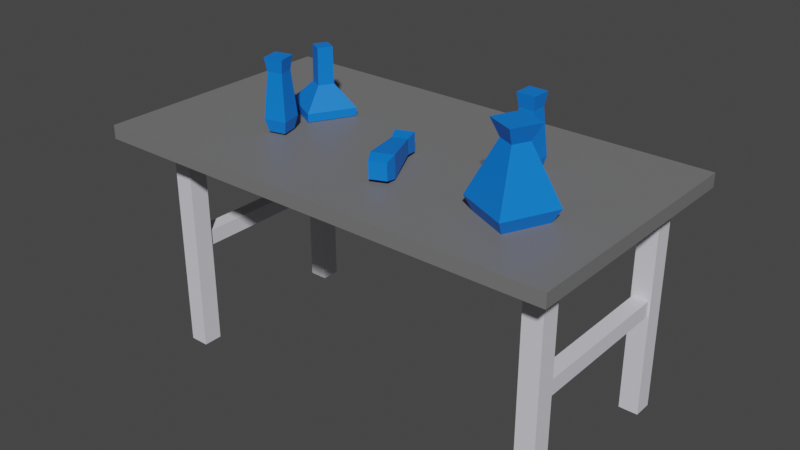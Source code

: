 # Source: Table.blend  (saved by Blender 2.93.21; exported with 4.5.12 LTS)
import bpy
from mathutils import Matrix  # noqa: F401  (used for matrix-valued properties, if any)

bpy.ops.wm.read_factory_settings(use_empty=True)
scene = bpy.context.scene
scene.name = 'Scene'

# ---- collections
col_collection = bpy.data.collections.new('Collection'); scene.collection.children.link(col_collection)

# ---- materials (node trees are filled in below, after node groups)
mat_tankwhite = bpy.data.materials.new('tankwhite')
mat_tankwhite.use_transparent_shadow = False
mat_tankgrey = bpy.data.materials.new('tankgrey')
mat_tankgrey.use_transparent_shadow = False
mat_material_004 = bpy.data.materials.new('Material.004')
mat_material_004.use_transparent_shadow = False
mat_material_002 = bpy.data.materials.new('Material.002')
mat_material_002.use_transparent_shadow = False
mat_material_003 = bpy.data.materials.new('Material.003')
mat_material_003.use_transparent_shadow = False
mat_material_005 = bpy.data.materials.new('Material.005')
mat_material_005.use_transparent_shadow = False
mat_material_006 = bpy.data.materials.new('Material.006')
mat_material_006.use_transparent_shadow = False

# ---- material node trees
mat_tankwhite.use_nodes = True; mat_tankwhite.node_tree.nodes.clear()
_N = mat_tankwhite.node_tree.nodes; _L = mat_tankwhite.node_tree.links
n0 = _N.new('ShaderNodeBsdfPrincipled'); n0.name = 'Principled BSDF'; n0.location = (10, 300)
n0.distribution = 'GGX'
n0.subsurface_method = 'BURLEY'
n0.inputs[0].default_value = (0.7398, 0.7258, 0.8, 1.0)
n0.inputs[3].default_value = 1.45
n0.inputs[27].default_value = (0.0, 0.0, 0.0, 1.0)
n0.inputs[28].default_value = 1.0
n1 = _N.new('ShaderNodeOutputMaterial'); n1.name = 'Material Output'; n1.location = (300, 300)
_L.new(n0.outputs[0], n1.inputs[0])
n1.is_active_output = True
mat_tankgrey.use_nodes = True; mat_tankgrey.node_tree.nodes.clear()
_N = mat_tankgrey.node_tree.nodes; _L = mat_tankgrey.node_tree.links
n0 = _N.new('ShaderNodeBsdfPrincipled'); n0.name = 'Principled BSDF'; n0.location = (10, 300)
n0.distribution = 'GGX'
n0.subsurface_method = 'BURLEY'
n0.inputs[0].default_value = (0.1789, 0.1789, 0.1789, 1.0)
n0.inputs[3].default_value = 1.45
n0.inputs[27].default_value = (0.0, 0.0, 0.0, 1.0)
n0.inputs[28].default_value = 1.0
n1 = _N.new('ShaderNodeOutputMaterial'); n1.name = 'Material Output'; n1.location = (300, 300)
_L.new(n0.outputs[0], n1.inputs[0])
n1.is_active_output = True
mat_material_004.use_nodes = True; mat_material_004.node_tree.nodes.clear()
_N = mat_material_004.node_tree.nodes; _L = mat_material_004.node_tree.links
n0 = _N.new('ShaderNodeBsdfPrincipled'); n0.name = 'Principled BSDF'; n0.location = (10, 300)
n0.distribution = 'GGX'
n0.subsurface_method = 'BURLEY'
n0.inputs[0].default_value = (0.0, 0.1868, 0.8, 1.0)
n0.inputs[3].default_value = 1.45
n0.inputs[27].default_value = (0.0, 0.0, 0.0, 1.0)
n0.inputs[28].default_value = 1.0
n1 = _N.new('ShaderNodeOutputMaterial'); n1.name = 'Material Output'; n1.location = (300, 300)
_L.new(n0.outputs[0], n1.inputs[0])
n1.is_active_output = True
mat_material_002.use_nodes = True; mat_material_002.node_tree.nodes.clear()
_N = mat_material_002.node_tree.nodes; _L = mat_material_002.node_tree.links
n0 = _N.new('ShaderNodeBsdfPrincipled'); n0.name = 'Principled BSDF'; n0.location = (10, 300)
n0.distribution = 'GGX'
n0.subsurface_method = 'BURLEY'
n0.inputs[0].default_value = (0.0, 0.1868, 0.8, 1.0)
n0.inputs[3].default_value = 1.45
n0.inputs[27].default_value = (0.0, 0.0, 0.0, 1.0)
n0.inputs[28].default_value = 1.0
n1 = _N.new('ShaderNodeOutputMaterial'); n1.name = 'Material Output'; n1.location = (300, 300)
_L.new(n0.outputs[0], n1.inputs[0])
n1.is_active_output = True
mat_material_003.use_nodes = True; mat_material_003.node_tree.nodes.clear()
_N = mat_material_003.node_tree.nodes; _L = mat_material_003.node_tree.links
n0 = _N.new('ShaderNodeBsdfPrincipled'); n0.name = 'Principled BSDF'; n0.location = (10, 300)
n0.distribution = 'GGX'
n0.subsurface_method = 'BURLEY'
n0.inputs[0].default_value = (0.0, 0.1868, 0.8, 1.0)
n0.inputs[3].default_value = 1.45
n0.inputs[27].default_value = (0.0, 0.0, 0.0, 1.0)
n0.inputs[28].default_value = 1.0
n1 = _N.new('ShaderNodeOutputMaterial'); n1.name = 'Material Output'; n1.location = (300, 300)
_L.new(n0.outputs[0], n1.inputs[0])
n1.is_active_output = True
mat_material_005.use_nodes = True; mat_material_005.node_tree.nodes.clear()
_N = mat_material_005.node_tree.nodes; _L = mat_material_005.node_tree.links
n0 = _N.new('ShaderNodeBsdfPrincipled'); n0.name = 'Principled BSDF'; n0.location = (10, 300)
n0.distribution = 'GGX'
n0.subsurface_method = 'BURLEY'
n0.inputs[0].default_value = (0.0, 0.1868, 0.8, 1.0)
n0.inputs[3].default_value = 1.45
n0.inputs[27].default_value = (0.0, 0.0, 0.0, 1.0)
n0.inputs[28].default_value = 1.0
n1 = _N.new('ShaderNodeOutputMaterial'); n1.name = 'Material Output'; n1.location = (300, 300)
_L.new(n0.outputs[0], n1.inputs[0])
n1.is_active_output = True
mat_material_006.use_nodes = True; mat_material_006.node_tree.nodes.clear()
_N = mat_material_006.node_tree.nodes; _L = mat_material_006.node_tree.links
n0 = _N.new('ShaderNodeBsdfPrincipled'); n0.name = 'Principled BSDF'; n0.location = (10, 300)
n0.distribution = 'GGX'
n0.subsurface_method = 'BURLEY'
n0.inputs[0].default_value = (0.0, 0.1868, 0.8, 1.0)
n0.inputs[3].default_value = 1.45
n0.inputs[27].default_value = (0.0, 0.0, 0.0, 1.0)
n0.inputs[28].default_value = 1.0
n1 = _N.new('ShaderNodeOutputMaterial'); n1.name = 'Material Output'; n1.location = (300, 300)
_L.new(n0.outputs[0], n1.inputs[0])
n1.is_active_output = True

# ---- world
world_world = bpy.data.worlds.new('World'); scene.world = world_world
world_world.use_nodes = True; world_world.node_tree.nodes.clear()
_N = world_world.node_tree.nodes; _L = world_world.node_tree.links
n0 = _N.new('ShaderNodeOutputWorld'); n0.name = 'World Output'; n0.location = (300, 300)
n1 = _N.new('ShaderNodeBackground'); n1.name = 'Background'; n1.location = (10, 300)
n1.inputs[0].default_value = (0.05088, 0.05088, 0.05088, 1.0)
_L.new(n1.outputs[0], n0.inputs[0])
n0.is_active_output = True
world_world.color = (0.05088, 0.05088, 0.05088)
world_world.use_sun_shadow = False
world_world.sun_shadow_jitter_overblur = 0.0

# ---- meshes
me_cube_037 = bpy.data.meshes.new('Cube.037')
me_cube_037.from_pydata([(-1.161, -15.39, -2.03), (-1.161, -15.39, -0.02957), (-1.161, -13.39, -2.03), (-1.161, -13.39, -0.02957), (0.8394, -15.39, -2.03), (0.8394, -15.39, -0.02957), (0.8394, -13.39, -2.03), (0.8394, -13.39, -0.02957), (-56.8, -28.06, -2.485), (-56.8, -29.81, -2.485), (-56.8, -28.11, 0.3426), (-56.8, -29.86, 0.3424), (3.899, -28.06, -2.485), (3.899, -29.81, -2.485), (3.899, -28.11, 0.3426), (3.899, -29.86, 0.3424), (-1.4, 0.0008898, -0.1739), (-1.4, -28.8, -0.1777), (-1.4, -0.00286, 0.03922), (-1.4, -28.81, 0.03547), (1.078, 0.0008898, -0.1739), (1.078, -28.8, -0.1777), (1.078, -0.00286, 0.03922), (1.078, -28.81, 0.03547), (-1.4, 0.03477, -2.099), (-1.4, -28.77, -2.103), (-1.4, 0.03102, -1.886), (-1.4, -28.77, -1.89), (1.078, 0.03477, -2.099), (1.078, -28.77, -2.103), (1.078, 0.03102, -1.886), (1.078, -28.77, -1.89), (-51.59, 0.0008898, -0.1739), (-51.59, -28.8, -0.1777), (-51.59, -0.00286, 0.03922), (-51.59, -28.81, 0.03547), (-49.11, 0.0008898, -0.1739), (-49.11, -28.8, -0.1777), (-49.11, -0.00286, 0.03922), (-49.11, -28.81, 0.03547), (-51.59, 0.03477, -2.099), (-51.59, -28.77, -2.103), (-51.59, 0.03102, -1.886), (-51.59, -28.77, -1.89), (-49.11, 0.03477, -2.099), (-49.11, -28.77, -2.103), (-49.11, 0.03102, -1.886), (-49.11, -28.77, -1.89), (-51.42, -15.39, -2.03), (-51.42, -15.39, -0.02957), (-51.42, -13.39, -2.03), (-51.42, -13.39, -0.02957), (-49.42, -15.39, -2.03), (-49.42, -15.39, -0.02957), (-49.42, -13.39, -2.03), (-49.42, -13.39, -0.02957)], [], [(0, 1, 3, 2), (2, 3, 7, 6), (6, 7, 5, 4), (4, 5, 1, 0), (2, 6, 4, 0), (7, 3, 1, 5), (8, 9, 11, 10), (10, 11, 15, 14), (14, 15, 13, 12), (12, 13, 9, 8), (10, 14, 12, 8), (15, 11, 9, 13), (16, 17, 19, 18), (18, 19, 23, 22), (22, 23, 21, 20), (20, 21, 17, 16), (18, 22, 20, 16), (23, 19, 17, 21), (24, 25, 27, 26), (26, 27, 31, 30), (30, 31, 29, 28), (28, 29, 25, 24), (26, 30, 28, 24), (31, 27, 25, 29), (32, 33, 35, 34), (34, 35, 39, 38), (38, 39, 37, 36), (36, 37, 33, 32), (34, 38, 36, 32), (39, 35, 33, 37), (40, 41, 43, 42), (42, 43, 47, 46), (46, 47, 45, 44), (44, 45, 41, 40), (42, 46, 44, 40), (47, 43, 41, 45), (48, 49, 51, 50), (50, 51, 55, 54), (54, 55, 53, 52), (52, 53, 49, 48), (50, 54, 52, 48), (55, 51, 49, 53)])
me_cube_037.polygons.foreach_set('material_index', [0, 0, 0, 0, 0, 0, 1, 1, 1, 1, 1, 1, 0, 0, 0, 0, 0, 0, 0, 0, 0, 0, 0, 0, 0, 0, 0, 0, 0, 0, 0, 0, 0, 0, 0, 0, 0, 0, 0, 0, 0, 0])
_uv = me_cube_037.uv_layers.new(name='UVMap')
_uv.uv.foreach_set('vector', [0.375, 0.0, 0.625, 0.0, 0.625, 0.25, 0.375, 0.25, 0.375, 0.25, 0.625, 0.25, 0.625, 0.5, 0.375, 0.5, 0.375, 0.5, 0.625, 0.5, 0.625, 0.75, 0.375, 0.75, 0.375, 0.75, 0.625, 0.75, 0.625, 1.0, 0.375, 1.0, 0.125, 0.5, 0.375, 0.5, 0.375, 0.75, 0.125, 0.75, 0.625, 0.5, 0.875, 0.5, 0.875, 0.75, 0.625, 0.75, 0.375, 0.0, 0.625, 0.0, 0.625, 0.25, 0.375, 0.25, 0.375, 0.25, 0.625, 0.25, 0.625, 0.5, 0.375, 0.5, 0.375, 0.5, 0.625, 0.5, 0.625, 0.75, 0.375, 0.75, 0.375, 0.75, 0.625, 0.75, 0.625, 1.0, 0.375, 1.0, 0.125, 0.5, 0.375, 0.5, 0.375, 0.75, 0.125, 0.75, 0.625, 0.5, 0.875, 0.5, 0.875, 0.75, 0.625, 0.75, 0.375, 0.0, 0.625, 0.0, 0.625, 0.25, 0.375, 0.25, 0.375, 0.25, 0.625, 0.25, 0.625, 0.5, 0.375, 0.5, 0.375, 0.5, 0.625, 0.5, 0.625, 0.75, 0.375, 0.75, 0.375, 0.75, 0.625, 0.75, 0.625, 1.0, 0.375, 1.0, 0.125, 0.5, 0.375, 0.5, 0.375, 0.75, 0.125, 0.75, 0.625, 0.5, 0.875, 0.5, 0.875, 0.75, 0.625, 0.75, 0.375, 0.0, 0.625, 0.0, 0.625, 0.25, 0.375, 0.25, 0.375, 0.25, 0.625, 0.25, 0.625, 0.5, 0.375, 0.5, 0.375, 0.5, 0.625, 0.5, 0.625, 0.75, 0.375, 0.75, 0.375, 0.75, 0.625, 0.75, 0.625, 1.0, 0.375, 1.0, 0.125, 0.5, 0.375, 0.5, 0.375, 0.75, 0.125, 0.75, 0.625, 0.5, 0.875, 0.5, 0.875, 0.75, 0.625, 0.75, 0.375, 0.0, 0.625, 0.0, 0.625, 0.25, 0.375, 0.25, 0.375, 0.25, 0.625, 0.25, 0.625, 0.5, 0.375, 0.5, 0.375, 0.5, 0.625, 0.5, 0.625, 0.75, 0.375, 0.75, 0.375, 0.75, 0.625, 0.75, 0.625, 1.0, 0.375, 1.0, 0.125, 0.5, 0.375, 0.5, 0.375, 0.75, 0.125, 0.75, 0.625, 0.5, 0.875, 0.5, 0.875, 0.75, 0.625, 0.75, 0.375, 0.0, 0.625, 0.0, 0.625, 0.25, 0.375, 0.25, 0.375, 0.25, 0.625, 0.25, 0.625, 0.5, 0.375, 0.5, 0.375, 0.5, 0.625, 0.5, 0.625, 0.75, 0.375, 0.75, 0.375, 0.75, 0.625, 0.75, 0.625, 1.0, 0.375, 1.0, 0.125, 0.5, 0.375, 0.5, 0.375, 0.75, 0.125, 0.75, 0.625, 0.5, 0.875, 0.5, 0.875, 0.75, 0.625, 0.75, 0.375, 0.0, 0.625, 0.0, 0.625, 0.25, 0.375, 0.25, 0.375, 0.25, 0.625, 0.25, 0.625, 0.5, 0.375, 0.5, 0.375, 0.5, 0.625, 0.5, 0.625, 0.75, 0.375, 0.75, 0.375, 0.75, 0.625, 0.75, 0.625, 1.0, 0.375, 1.0, 0.125, 0.5, 0.375, 0.5, 0.375, 0.75, 0.125, 0.75, 0.625, 0.5, 0.875, 0.5, 0.875, 0.75, 0.625, 0.75])
me_cube_037.materials.append(mat_tankwhite)
me_cube_037.materials.append(mat_tankgrey)
me_cube_037.use_remesh_fix_poles = True
me_cube_037.use_remesh_preserve_attributes = False
me_cube_037.update()
me_cube_018 = bpy.data.meshes.new('Cube.018')
me_cube_018.from_pydata([(-1.007, -1.007, -0.534), (-1.007, 1.007, -0.534), (1.007, -1.007, -0.534), (1.007, 1.007, -0.534), (-0.3114, -0.3114, 1.336), (-0.3114, 0.3114, 1.336), (0.3114, 0.3114, 1.336), (0.3114, -0.3114, 1.336), (-0.5314, -0.5314, 1.901), (-0.5314, 0.5314, 1.901), (0.5314, 0.5314, 1.901), (0.5314, -0.5314, 1.901), (-0.7867, 0.7867, -1.048), (-0.7867, -0.7867, -1.048), (0.7867, 0.7867, -1.048), (0.7867, -0.7867, -1.048)], [], [(3, 1, 5, 6), (7, 4, 0, 2), (1, 3, 14, 12), (4, 7, 11, 8), (7, 2, 3, 6), (1, 0, 4, 5), (10, 9, 8, 11), (6, 5, 9, 10), (7, 6, 10, 11), (5, 4, 8, 9), (12, 14, 15, 13), (0, 1, 12, 13), (3, 2, 15, 14), (2, 0, 13, 15)])
_uv = me_cube_018.uv_layers.new(name='UVMap')
_uv.uv.foreach_set('vector', [0.375, 0.5, 0.375, 0.25, 0.625, 0.25, 0.625, 0.5, 0.625, 0.75, 0.625, 1.0, 0.375, 1.0, 0.375, 0.75, 0.375, 0.25, 0.375, 0.5, 0.375, 0.5, 0.375, 0.25, 0.625, 1.0, 0.625, 0.75, 0.625, 0.75, 0.625, 1.0, 0.625, 0.75, 0.375, 0.75, 0.375, 0.5, 0.625, 0.5, 0.375, 0.25, 0.375, 1.0, 0.625, 0.0, 0.625, 0.25, 0.625, 0.5, 0.875, 0.5, 0.875, 0.75, 0.625, 0.75, 0.625, 0.5, 0.625, 0.25, 0.625, 0.25, 0.625, 0.5, 0.625, 0.75, 0.625, 0.5, 0.625, 0.5, 0.625, 0.75, 0.625, 0.25, 0.625, 0.0, 0.625, 0.0, 0.625, 0.25, 0.125, 0.5, 0.375, 0.5, 0.375, 0.75, 0.125, 0.75, 0.375, 0.0, 0.375, 0.25, 0.375, 0.25, 0.375, 0.0, 0.375, 0.5, 0.375, 0.75, 0.375, 0.75, 0.375, 0.5, 0.375, 0.75, 0.375, 1.0, 0.375, 1.0, 0.375, 0.75])
me_cube_018.materials.append(mat_material_004)
me_cube_018.use_remesh_fix_poles = True
me_cube_018.use_remesh_preserve_attributes = False
me_cube_018.update()
me_cube_028 = bpy.data.meshes.new('Cube.028')
me_cube_028.from_pydata([(-0.3916, -0.3916, -0.3938), (-0.3916, 0.3916, -0.3938), (0.3916, -0.3916, -0.3938), (0.3916, 0.3916, -0.3938), (-0.2653, -0.2653, 1.2), (-0.2653, 0.2653, 1.2), (0.2653, 0.2653, 1.2), (0.2653, -0.2653, 1.2), (-0.3318, -0.3318, 1.681), (-0.3318, 0.3318, 1.681), (0.3318, 0.3318, 1.681), (0.3318, -0.3318, 1.681), (-0.2971, 0.2971, -0.8319), (-0.2971, -0.2971, -0.8319), (0.2971, 0.2971, -0.8319), (0.2971, -0.2971, -0.8319)], [], [(3, 1, 5, 6), (7, 4, 0, 2), (1, 3, 14, 12), (4, 7, 11, 8), (7, 2, 3, 6), (1, 0, 4, 5), (10, 9, 8, 11), (6, 5, 9, 10), (7, 6, 10, 11), (5, 4, 8, 9), (12, 14, 15, 13), (0, 1, 12, 13), (3, 2, 15, 14), (2, 0, 13, 15)])
_uv = me_cube_028.uv_layers.new(name='UVMap')
_uv.uv.foreach_set('vector', [0.375, 0.5, 0.375, 0.25, 0.625, 0.25, 0.625, 0.5, 0.625, 0.75, 0.625, 1.0, 0.375, 1.0, 0.375, 0.75, 0.375, 0.25, 0.375, 0.5, 0.375, 0.5, 0.375, 0.25, 0.625, 1.0, 0.625, 0.75, 0.625, 0.75, 0.625, 1.0, 0.625, 0.75, 0.375, 0.75, 0.375, 0.5, 0.625, 0.5, 0.375, 0.25, 0.375, 1.0, 0.625, 0.0, 0.625, 0.25, 0.625, 0.5, 0.875, 0.5, 0.875, 0.75, 0.625, 0.75, 0.625, 0.5, 0.625, 0.25, 0.625, 0.25, 0.625, 0.5, 0.625, 0.75, 0.625, 0.5, 0.625, 0.5, 0.625, 0.75, 0.625, 0.25, 0.625, 0.0, 0.625, 0.0, 0.625, 0.25, 0.125, 0.5, 0.375, 0.5, 0.375, 0.75, 0.125, 0.75, 0.375, 0.0, 0.375, 0.25, 0.375, 0.25, 0.375, 0.0, 0.375, 0.5, 0.375, 0.75, 0.375, 0.75, 0.375, 0.5, 0.375, 0.75, 0.375, 1.0, 0.375, 1.0, 0.375, 0.75])
me_cube_028.materials.append(mat_material_002)
me_cube_028.use_remesh_fix_poles = True
me_cube_028.use_remesh_preserve_attributes = False
me_cube_028.update()
me_cube_029 = bpy.data.meshes.new('Cube.029')
me_cube_029.from_pydata([(-0.3916, -0.3916, -0.3938), (-0.3916, 0.3916, -0.3938), (0.3916, -0.3916, -0.3938), (0.3916, 0.3916, -0.3938), (-0.2653, -0.2653, 1.2), (-0.2653, 0.2653, 1.2), (0.2653, 0.2653, 1.2), (0.2653, -0.2653, 1.2), (-0.3318, -0.3318, 1.681), (-0.3318, 0.3318, 1.681), (0.3318, 0.3318, 1.681), (0.3318, -0.3318, 1.681), (-0.2971, 0.2971, -0.8319), (-0.2971, -0.2971, -0.8319), (0.2971, 0.2971, -0.8319), (0.2971, -0.2971, -0.8319)], [], [(3, 1, 5, 6), (7, 4, 0, 2), (1, 3, 14, 12), (4, 7, 11, 8), (7, 2, 3, 6), (1, 0, 4, 5), (10, 9, 8, 11), (6, 5, 9, 10), (7, 6, 10, 11), (5, 4, 8, 9), (12, 14, 15, 13), (0, 1, 12, 13), (3, 2, 15, 14), (2, 0, 13, 15)])
_uv = me_cube_029.uv_layers.new(name='UVMap')
_uv.uv.foreach_set('vector', [0.375, 0.5, 0.375, 0.25, 0.625, 0.25, 0.625, 0.5, 0.625, 0.75, 0.625, 1.0, 0.375, 1.0, 0.375, 0.75, 0.375, 0.25, 0.375, 0.5, 0.375, 0.5, 0.375, 0.25, 0.625, 1.0, 0.625, 0.75, 0.625, 0.75, 0.625, 1.0, 0.625, 0.75, 0.375, 0.75, 0.375, 0.5, 0.625, 0.5, 0.375, 0.25, 0.375, 1.0, 0.625, 0.0, 0.625, 0.25, 0.625, 0.5, 0.875, 0.5, 0.875, 0.75, 0.625, 0.75, 0.625, 0.5, 0.625, 0.25, 0.625, 0.25, 0.625, 0.5, 0.625, 0.75, 0.625, 0.5, 0.625, 0.5, 0.625, 0.75, 0.625, 0.25, 0.625, 0.0, 0.625, 0.0, 0.625, 0.25, 0.125, 0.5, 0.375, 0.5, 0.375, 0.75, 0.125, 0.75, 0.375, 0.0, 0.375, 0.25, 0.375, 0.25, 0.375, 0.0, 0.375, 0.5, 0.375, 0.75, 0.375, 0.75, 0.375, 0.5, 0.375, 0.75, 0.375, 1.0, 0.375, 1.0, 0.375, 0.75])
me_cube_029.materials.append(mat_material_003)
me_cube_029.use_remesh_fix_poles = True
me_cube_029.use_remesh_preserve_attributes = False
me_cube_029.update()
me_cube_031 = bpy.data.meshes.new('Cube.031')
me_cube_031.from_pydata([(-0.3916, -0.3916, -0.3938), (-0.3916, 0.3916, -0.3938), (0.3916, -0.3916, -0.3938), (0.3916, 0.3916, -0.3938), (-0.2653, -0.2653, 1.2), (-0.2653, 0.2653, 1.2), (0.2653, 0.2653, 1.2), (0.2653, -0.2653, 1.2), (-0.3318, -0.3318, 1.681), (-0.3318, 0.3318, 1.681), (0.3318, 0.3318, 1.681), (0.3318, -0.3318, 1.681), (-0.2971, 0.2971, -0.8319), (-0.2971, -0.2971, -0.8319), (0.2971, 0.2971, -0.8319), (0.2971, -0.2971, -0.8319)], [], [(3, 1, 5, 6), (7, 4, 0, 2), (1, 3, 14, 12), (4, 7, 11, 8), (7, 2, 3, 6), (1, 0, 4, 5), (10, 9, 8, 11), (6, 5, 9, 10), (7, 6, 10, 11), (5, 4, 8, 9), (12, 14, 15, 13), (0, 1, 12, 13), (3, 2, 15, 14), (2, 0, 13, 15)])
_uv = me_cube_031.uv_layers.new(name='UVMap')
_uv.uv.foreach_set('vector', [0.375, 0.5, 0.375, 0.25, 0.625, 0.25, 0.625, 0.5, 0.625, 0.75, 0.625, 1.0, 0.375, 1.0, 0.375, 0.75, 0.375, 0.25, 0.375, 0.5, 0.375, 0.5, 0.375, 0.25, 0.625, 1.0, 0.625, 0.75, 0.625, 0.75, 0.625, 1.0, 0.625, 0.75, 0.375, 0.75, 0.375, 0.5, 0.625, 0.5, 0.375, 0.25, 0.375, 1.0, 0.625, 0.0, 0.625, 0.25, 0.625, 0.5, 0.875, 0.5, 0.875, 0.75, 0.625, 0.75, 0.625, 0.5, 0.625, 0.25, 0.625, 0.25, 0.625, 0.5, 0.625, 0.75, 0.625, 0.5, 0.625, 0.5, 0.625, 0.75, 0.625, 0.25, 0.625, 0.0, 0.625, 0.0, 0.625, 0.25, 0.125, 0.5, 0.375, 0.5, 0.375, 0.75, 0.125, 0.75, 0.375, 0.0, 0.375, 0.25, 0.375, 0.25, 0.375, 0.0, 0.375, 0.5, 0.375, 0.75, 0.375, 0.75, 0.375, 0.5, 0.375, 0.75, 0.375, 1.0, 0.375, 1.0, 0.375, 0.75])
me_cube_031.materials.append(mat_material_005)
me_cube_031.use_remesh_fix_poles = True
me_cube_031.use_remesh_preserve_attributes = False
me_cube_031.update()
me_cube_032 = bpy.data.meshes.new('Cube.032')
me_cube_032.from_pydata([(-0.2798, -0.2798, -0.09704), (-0.2798, 0.2798, -0.09704), (0.2798, -0.2798, -0.09704), (0.2798, 0.2798, -0.09704), (-0.2653, -0.2653, 1.2), (-0.2653, 0.2653, 1.2), (0.2653, 0.2653, 1.2), (0.2653, -0.2653, 1.2), (-0.8605, 0.8605, -0.8377), (-0.8605, -0.8605, -0.8377), (0.8605, 0.8605, -0.8377), (0.8605, -0.8605, -0.8377), (-0.8605, 0.8605, -1.125), (-0.8605, -0.8605, -1.125), (0.8605, 0.8605, -1.125), (0.8605, -0.8605, -1.125)], [], [(3, 1, 5, 6), (7, 4, 0, 2), (1, 3, 10, 8), (7, 2, 3, 6), (1, 0, 4, 5), (4, 7, 6, 5), (10, 11, 15, 14), (0, 1, 8, 9), (3, 2, 11, 10), (2, 0, 9, 11), (12, 14, 15, 13), (9, 8, 12, 13), (11, 9, 13, 15), (8, 10, 14, 12)])
_uv = me_cube_032.uv_layers.new(name='UVMap')
_uv.uv.foreach_set('vector', [0.375, 0.5, 0.375, 0.25, 0.625, 0.25, 0.625, 0.5, 0.625, 0.75, 0.625, 1.0, 0.375, 1.0, 0.375, 0.75, 0.375, 0.25, 0.375, 0.5, 0.375, 0.5, 0.375, 0.25, 0.625, 0.75, 0.375, 0.75, 0.375, 0.5, 0.625, 0.5, 0.375, 0.25, 0.375, 1.0, 0.625, 0.0, 0.625, 0.25, 0.625, 1.0, 0.625, 0.75, 0.625, 0.5, 0.625, 0.25, 0.375, 0.5, 0.375, 0.75, 0.375, 0.75, 0.375, 0.5, 0.375, 0.0, 0.375, 0.25, 0.375, 0.25, 0.375, 0.0, 0.375, 0.5, 0.375, 0.75, 0.375, 0.75, 0.375, 0.5, 0.375, 0.75, 0.375, 1.0, 0.375, 1.0, 0.375, 0.75, 0.125, 0.5, 0.375, 0.5, 0.375, 0.75, 0.125, 0.75, 0.375, 0.0, 0.375, 0.25, 0.375, 0.25, 0.375, 0.0, 0.375, 0.75, 0.375, 1.0, 0.375, 1.0, 0.375, 0.75, 0.375, 0.25, 0.375, 0.5, 0.375, 0.5, 0.375, 0.25])
me_cube_032.materials.append(mat_material_006)
me_cube_032.use_remesh_fix_poles = True
me_cube_032.use_remesh_preserve_attributes = False
me_cube_032.update()

# ---- objects
ob_cube_026 = bpy.data.objects.new('Cube.026', me_cube_037)
ob_reagenzglas = bpy.data.objects.new('reagenzglas', me_cube_018)
ob_reagenzglas_002 = bpy.data.objects.new('reagenzglas.002', me_cube_028)
ob_reagenzglas_003 = bpy.data.objects.new('reagenzglas.003', me_cube_029)
ob_reagenzglas_004 = bpy.data.objects.new('reagenzglas.004', me_cube_031)
ob_reagenzglas_005 = bpy.data.objects.new('reagenzglas.005', me_cube_032)

# ---- transforms, parenting, visibility, modifiers, constraints
ob_cube_026.location = (0.2728, 0.604, 0.03084)
ob_cube_026.rotation_euler = (-1.572, -0.0, 0.0)
ob_cube_026.scale = (0.03119, 0.03119, 0.3626)
ob_reagenzglas.location = (0.05803, 0.02135, 1.073)
ob_reagenzglas.rotation_euler = (2.116e-10, 9.703e-11, -0.4299)
ob_reagenzglas.scale = (0.1108, 0.1108, 0.1108)
ob_reagenzglas_002.location = (-0.4429, 0.01781, 1.011)
ob_reagenzglas_002.rotation_euler = (-1.581, -0.01423, 0.3695)
ob_reagenzglas_002.scale = (0.1108, 0.1108, 0.1108)
ob_reagenzglas_003.location = (-0.09557, 0.3386, 1.059)
ob_reagenzglas_003.rotation_euler = (2.327e-10, 6.159e-12, -0.02646)
ob_reagenzglas_003.scale = (0.1108, 0.1108, 0.1108)
ob_reagenzglas_004.location = (-0.9756, 0.05531, 1.063)
ob_reagenzglas_004.rotation_euler = (1.131e-10, -2.746e-11, 0.2381)
ob_reagenzglas_004.scale = (0.1108, 0.1108, 0.1108)
ob_reagenzglas_005.location = (-0.9991, 0.3052, 1.089)
ob_reagenzglas_005.rotation_euler = (-1.111e-10, 2.046e-10, -2.068)
ob_reagenzglas_005.scale = (0.1108, 0.1108, 0.1108)

# ---- collection membership
col_collection.objects.link(ob_cube_026)
col_collection.objects.link(ob_reagenzglas)
col_collection.objects.link(ob_reagenzglas_002)
col_collection.objects.link(ob_reagenzglas_003)
col_collection.objects.link(ob_reagenzglas_004)
col_collection.objects.link(ob_reagenzglas_005)

# ---- scene / render settings (as saved in the file)
scene.frame_start = 1; scene.frame_end = 250; scene.frame_set(1)
scene.render.engine = 'BLENDER_EEVEE_NEXT'
scene.cycles.use_denoising = False
scene.cycles.samples = 128
scene.cycles.sampling_pattern = 'TABULATED_SOBOL'
scene.cycles.use_adaptive_sampling = False
scene.cycles.use_light_tree = False
scene.view_settings.view_transform = 'Filmic'
bpy.context.view_layer.update()

# ---- added for rendering (the .blend has no active camera and no usable light): camera, sun
cam_auto = bpy.data.cameras.new('AutoCamera')
cam_auto.lens = 50.0
cam_auto.sensor_width = 36.0
cam_auto.clip_end = 1000.0
ob_auto_camera = bpy.data.objects.new('AutoCamera', cam_auto)
scene.collection.objects.link(ob_auto_camera)
ob_auto_camera.location = (1.75345, -2.55066, 2.50099)
ob_auto_camera.rotation_euler = (1.09748, -7.21219e-08, 0.694738)
scene.camera = ob_auto_camera
light_auto_sun = bpy.data.lights.new('AutoSun', 'SUN')
light_auto_sun.energy = 3.0
light_auto_sun.angle = 0.0523599
ob_auto_sun = bpy.data.objects.new('AutoSun', light_auto_sun)
scene.collection.objects.link(ob_auto_sun)
ob_auto_sun.rotation_euler = (0.872665, 0.174533, 0.523599)
bpy.context.view_layer.update()
